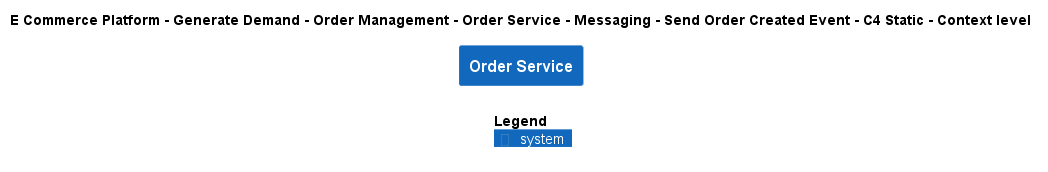

The diagram above was rendered by PlantUML. Its source (embedded in the PNG):
@startuml
!include ..\..\..\..\..\..\..\..\..\.c4s\C4_Context.puml

AddElementTag("c4interflow:lifecycle:new", $bgColor=green, $fontColor=#ffffff, $borderColor=green, $shadowing="False")
AddElementTag("c4interflow:lifecycle:changed", $bgColor=orange, $fontColor=#ffffff, $borderColor=orange, $shadowing="False")
AddElementTag("c4interflow:lifecycle:removed", $bgColor=red, $fontColor=#ffffff, $borderColor=red, $shadowing="False")

AddRelTag("c4interflow:lifecycle:new", $textColor=green, $lineColor=green)
AddRelTag("c4interflow:lifecycle:changed", $textColor=orange, $lineColor=orange)
AddRelTag("c4interflow:lifecycle:removed", $textColor=red, $lineColor=red)

SHOW_PERSON_PORTRAIT()
LAYOUT_TOP_DOWN()

skinparam linetype polyline

title E Commerce Platform - Generate Demand - Order Management - Order Service - Messaging - Send Order Created Event - C4 Static - Context level

System(ECommercePlatform.GenerateDemand.OrderManagement.SoftwareSystems.OrderService, "Order Service", "")



SHOW_LEGEND()
@enduml